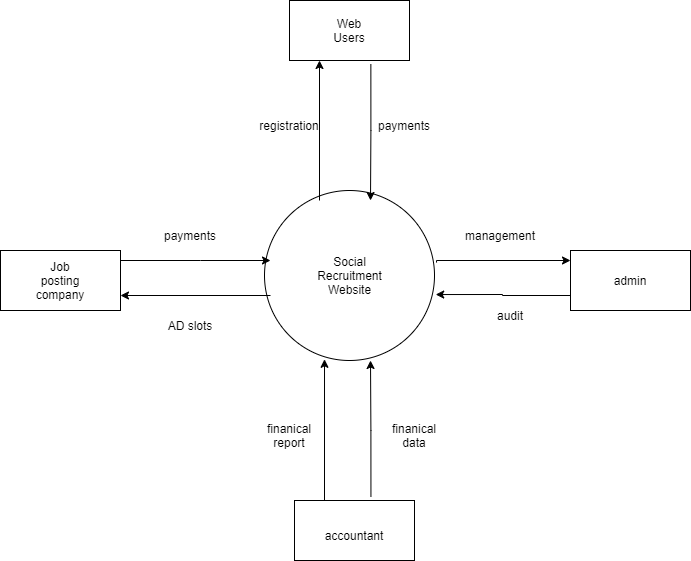

The diagram above was exported from draw.io. Its source (the exported page's mxGraphModel, read from the mxfile embedded in the PNG):
<mxGraphModel dx="1040" dy="588" grid="1" gridSize="10" guides="1" tooltips="1" connect="1" arrows="1" fold="1" page="1" pageScale="1" pageWidth="827" pageHeight="1169" math="0" shadow="0">
  <root>
    <mxCell id="WIyWlLk6GJQsqaUBKTNV-0" />
    <mxCell id="WIyWlLk6GJQsqaUBKTNV-1" parent="WIyWlLk6GJQsqaUBKTNV-0" />
    <mxCell id="zVwL4SvXYfUdpoFj6KPr-0" value="" style="ellipse;whiteSpace=wrap;html=1;aspect=fixed;" vertex="1" parent="WIyWlLk6GJQsqaUBKTNV-1">
      <mxGeometry x="324" y="230" width="170" height="170" as="geometry" />
    </mxCell>
    <mxCell id="zVwL4SvXYfUdpoFj6KPr-1" value="Social Recruitment Website" style="text;html=1;strokeColor=none;fillColor=none;align=center;verticalAlign=middle;whiteSpace=wrap;rounded=0;" vertex="1" parent="WIyWlLk6GJQsqaUBKTNV-1">
      <mxGeometry x="368.5" y="300" width="81" height="30" as="geometry" />
    </mxCell>
    <mxCell id="zVwL4SvXYfUdpoFj6KPr-2" value="" style="rounded=0;whiteSpace=wrap;html=1;" vertex="1" parent="WIyWlLk6GJQsqaUBKTNV-1">
      <mxGeometry x="60" y="290" width="120" height="60" as="geometry" />
    </mxCell>
    <mxCell id="zVwL4SvXYfUdpoFj6KPr-3" value="Job posting company" style="text;html=1;strokeColor=none;fillColor=none;align=center;verticalAlign=middle;whiteSpace=wrap;rounded=0;" vertex="1" parent="WIyWlLk6GJQsqaUBKTNV-1">
      <mxGeometry x="90" y="305" width="60" height="30" as="geometry" />
    </mxCell>
    <mxCell id="zVwL4SvXYfUdpoFj6KPr-8" value="" style="endArrow=classic;html=1;rounded=0;edgeStyle=orthogonalEdgeStyle;exitX=1;exitY=0.667;exitDx=0;exitDy=0;exitPerimeter=0;" edge="1" parent="WIyWlLk6GJQsqaUBKTNV-1" source="zVwL4SvXYfUdpoFj6KPr-2">
      <mxGeometry relative="1" as="geometry">
        <mxPoint x="190" y="300" as="sourcePoint" />
        <mxPoint x="330" y="300" as="targetPoint" />
        <Array as="points">
          <mxPoint x="260" y="300" />
          <mxPoint x="260" y="300" />
        </Array>
      </mxGeometry>
    </mxCell>
    <mxCell id="zVwL4SvXYfUdpoFj6KPr-11" value="" style="endArrow=classic;html=1;rounded=0;edgeStyle=orthogonalEdgeStyle;entryX=1;entryY=0.75;entryDx=0;entryDy=0;" edge="1" parent="WIyWlLk6GJQsqaUBKTNV-1" target="zVwL4SvXYfUdpoFj6KPr-2">
      <mxGeometry relative="1" as="geometry">
        <mxPoint x="330" y="335" as="sourcePoint" />
        <mxPoint x="430" y="270" as="targetPoint" />
      </mxGeometry>
    </mxCell>
    <mxCell id="zVwL4SvXYfUdpoFj6KPr-13" value="AD slots" style="text;html=1;strokeColor=none;fillColor=none;align=center;verticalAlign=middle;whiteSpace=wrap;rounded=0;" vertex="1" parent="WIyWlLk6GJQsqaUBKTNV-1">
      <mxGeometry x="220" y="350" width="60" height="30" as="geometry" />
    </mxCell>
    <mxCell id="zVwL4SvXYfUdpoFj6KPr-14" value="payments" style="text;html=1;strokeColor=none;fillColor=none;align=center;verticalAlign=middle;whiteSpace=wrap;rounded=0;" vertex="1" parent="WIyWlLk6GJQsqaUBKTNV-1">
      <mxGeometry x="220" y="260" width="60" height="30" as="geometry" />
    </mxCell>
    <mxCell id="zVwL4SvXYfUdpoFj6KPr-15" value="" style="rounded=0;whiteSpace=wrap;html=1;" vertex="1" parent="WIyWlLk6GJQsqaUBKTNV-1">
      <mxGeometry x="349" y="40" width="120" height="60" as="geometry" />
    </mxCell>
    <mxCell id="zVwL4SvXYfUdpoFj6KPr-16" value="Web Users" style="text;html=1;strokeColor=none;fillColor=none;align=center;verticalAlign=middle;whiteSpace=wrap;rounded=0;" vertex="1" parent="WIyWlLk6GJQsqaUBKTNV-1">
      <mxGeometry x="379" y="55" width="60" height="30" as="geometry" />
    </mxCell>
    <mxCell id="zVwL4SvXYfUdpoFj6KPr-17" value="" style="endArrow=classic;html=1;rounded=0;edgeStyle=orthogonalEdgeStyle;entryX=0.25;entryY=1;entryDx=0;entryDy=0;" edge="1" parent="WIyWlLk6GJQsqaUBKTNV-1" target="zVwL4SvXYfUdpoFj6KPr-15">
      <mxGeometry relative="1" as="geometry">
        <mxPoint x="379" y="240" as="sourcePoint" />
        <mxPoint x="430" y="270" as="targetPoint" />
      </mxGeometry>
    </mxCell>
    <mxCell id="zVwL4SvXYfUdpoFj6KPr-19" value="registration" style="text;html=1;strokeColor=none;fillColor=none;align=center;verticalAlign=middle;whiteSpace=wrap;rounded=0;" vertex="1" parent="WIyWlLk6GJQsqaUBKTNV-1">
      <mxGeometry x="319" y="150" width="60" height="30" as="geometry" />
    </mxCell>
    <mxCell id="zVwL4SvXYfUdpoFj6KPr-20" value="" style="endArrow=classic;html=1;rounded=0;edgeStyle=orthogonalEdgeStyle;exitX=0.678;exitY=1.06;exitDx=0;exitDy=0;exitPerimeter=0;" edge="1" parent="WIyWlLk6GJQsqaUBKTNV-1" source="zVwL4SvXYfUdpoFj6KPr-15">
      <mxGeometry relative="1" as="geometry">
        <mxPoint x="330" y="270" as="sourcePoint" />
        <mxPoint x="430" y="240" as="targetPoint" />
      </mxGeometry>
    </mxCell>
    <mxCell id="zVwL4SvXYfUdpoFj6KPr-22" value="payments" style="text;html=1;strokeColor=none;fillColor=none;align=center;verticalAlign=middle;whiteSpace=wrap;rounded=0;" vertex="1" parent="WIyWlLk6GJQsqaUBKTNV-1">
      <mxGeometry x="434" y="150" width="60" height="30" as="geometry" />
    </mxCell>
    <mxCell id="zVwL4SvXYfUdpoFj6KPr-23" value="" style="rounded=0;whiteSpace=wrap;html=1;" vertex="1" parent="WIyWlLk6GJQsqaUBKTNV-1">
      <mxGeometry x="630" y="290" width="120" height="60" as="geometry" />
    </mxCell>
    <mxCell id="zVwL4SvXYfUdpoFj6KPr-24" value="admin" style="text;html=1;strokeColor=none;fillColor=none;align=center;verticalAlign=middle;whiteSpace=wrap;rounded=0;" vertex="1" parent="WIyWlLk6GJQsqaUBKTNV-1">
      <mxGeometry x="660" y="305" width="60" height="30" as="geometry" />
    </mxCell>
    <mxCell id="zVwL4SvXYfUdpoFj6KPr-25" value="" style="endArrow=classic;html=1;rounded=0;edgeStyle=orthogonalEdgeStyle;exitX=1.012;exitY=0.424;exitDx=0;exitDy=0;exitPerimeter=0;" edge="1" parent="WIyWlLk6GJQsqaUBKTNV-1" source="zVwL4SvXYfUdpoFj6KPr-0">
      <mxGeometry relative="1" as="geometry">
        <mxPoint x="530" y="300" as="sourcePoint" />
        <mxPoint x="630" y="300" as="targetPoint" />
        <Array as="points">
          <mxPoint x="496" y="300" />
        </Array>
      </mxGeometry>
    </mxCell>
    <mxCell id="zVwL4SvXYfUdpoFj6KPr-27" value="management" style="text;html=1;strokeColor=none;fillColor=none;align=center;verticalAlign=middle;whiteSpace=wrap;rounded=0;" vertex="1" parent="WIyWlLk6GJQsqaUBKTNV-1">
      <mxGeometry x="530" y="260" width="60" height="30" as="geometry" />
    </mxCell>
    <mxCell id="zVwL4SvXYfUdpoFj6KPr-28" value="" style="endArrow=classic;html=1;rounded=0;edgeStyle=orthogonalEdgeStyle;entryX=1.007;entryY=0.612;entryDx=0;entryDy=0;entryPerimeter=0;exitX=0;exitY=0.75;exitDx=0;exitDy=0;" edge="1" parent="WIyWlLk6GJQsqaUBKTNV-1" source="zVwL4SvXYfUdpoFj6KPr-23" target="zVwL4SvXYfUdpoFj6KPr-0">
      <mxGeometry relative="1" as="geometry">
        <mxPoint x="540" y="410" as="sourcePoint" />
        <mxPoint x="640" y="410" as="targetPoint" />
        <Array as="points">
          <mxPoint x="562" y="335" />
          <mxPoint x="562" y="334" />
        </Array>
      </mxGeometry>
    </mxCell>
    <mxCell id="zVwL4SvXYfUdpoFj6KPr-30" value="audit" style="text;html=1;strokeColor=none;fillColor=none;align=center;verticalAlign=middle;whiteSpace=wrap;rounded=0;" vertex="1" parent="WIyWlLk6GJQsqaUBKTNV-1">
      <mxGeometry x="540" y="340" width="60" height="30" as="geometry" />
    </mxCell>
    <mxCell id="zVwL4SvXYfUdpoFj6KPr-31" value="" style="rounded=0;whiteSpace=wrap;html=1;" vertex="1" parent="WIyWlLk6GJQsqaUBKTNV-1">
      <mxGeometry x="354" y="540" width="120" height="60" as="geometry" />
    </mxCell>
    <mxCell id="zVwL4SvXYfUdpoFj6KPr-32" value="accountant" style="text;html=1;strokeColor=none;fillColor=none;align=center;verticalAlign=middle;whiteSpace=wrap;rounded=0;" vertex="1" parent="WIyWlLk6GJQsqaUBKTNV-1">
      <mxGeometry x="384" y="560" width="60" height="30" as="geometry" />
    </mxCell>
    <mxCell id="zVwL4SvXYfUdpoFj6KPr-33" value="" style="endArrow=classic;html=1;rounded=0;edgeStyle=orthogonalEdgeStyle;entryX=0.353;entryY=0.993;entryDx=0;entryDy=0;entryPerimeter=0;exitX=0.25;exitY=0;exitDx=0;exitDy=0;" edge="1" parent="WIyWlLk6GJQsqaUBKTNV-1" source="zVwL4SvXYfUdpoFj6KPr-31" target="zVwL4SvXYfUdpoFj6KPr-0">
      <mxGeometry relative="1" as="geometry">
        <mxPoint x="354" y="470" as="sourcePoint" />
        <mxPoint x="454" y="470" as="targetPoint" />
      </mxGeometry>
    </mxCell>
    <mxCell id="zVwL4SvXYfUdpoFj6KPr-35" value="finanical report" style="text;html=1;strokeColor=none;fillColor=none;align=center;verticalAlign=middle;whiteSpace=wrap;rounded=0;" vertex="1" parent="WIyWlLk6GJQsqaUBKTNV-1">
      <mxGeometry x="319" y="460" width="60" height="30" as="geometry" />
    </mxCell>
    <mxCell id="zVwL4SvXYfUdpoFj6KPr-36" value="" style="endArrow=classic;html=1;rounded=0;edgeStyle=orthogonalEdgeStyle;exitX=0.637;exitY=-0.06;exitDx=0;exitDy=0;exitPerimeter=0;" edge="1" parent="WIyWlLk6GJQsqaUBKTNV-1" source="zVwL4SvXYfUdpoFj6KPr-31">
      <mxGeometry relative="1" as="geometry">
        <mxPoint x="330" y="360" as="sourcePoint" />
        <mxPoint x="430" y="400" as="targetPoint" />
      </mxGeometry>
    </mxCell>
    <mxCell id="zVwL4SvXYfUdpoFj6KPr-38" value="finanical data" style="text;html=1;strokeColor=none;fillColor=none;align=center;verticalAlign=middle;whiteSpace=wrap;rounded=0;" vertex="1" parent="WIyWlLk6GJQsqaUBKTNV-1">
      <mxGeometry x="444" y="460" width="60" height="30" as="geometry" />
    </mxCell>
  </root>
</mxGraphModel>